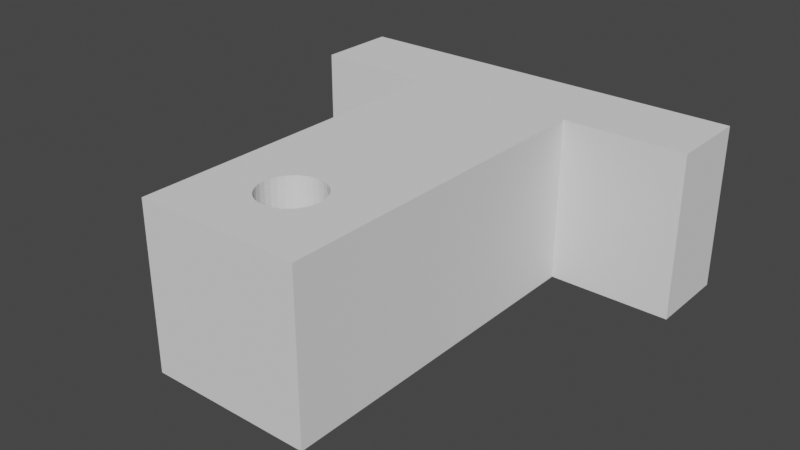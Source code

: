 # Source: slider_free_move_stopper.blend  (saved by Blender 3.4.6; exported with 4.5.12 LTS)
import bpy
from mathutils import Matrix  # noqa: F401  (used for matrix-valued properties, if any)

bpy.ops.wm.read_factory_settings(use_empty=True)
scene = bpy.context.scene
scene.name = 'Scene'

# ---- collections
col_collection = bpy.data.collections.new('Collection'); scene.collection.children.link(col_collection)

# ---- world
world_world = bpy.data.worlds.new('World'); scene.world = world_world
world_world.use_nodes = True; world_world.node_tree.nodes.clear()
_N = world_world.node_tree.nodes; _L = world_world.node_tree.links
n0 = _N.new('ShaderNodeOutputWorld'); n0.name = 'World Output'; n0.location = (300, 300)
n1 = _N.new('ShaderNodeBackground'); n1.name = 'Background'; n1.location = (10, 300)
n1.inputs[0].default_value = (0.05088, 0.05088, 0.05088, 1.0)
_L.new(n1.outputs[0], n0.inputs[0])
n0.is_active_output = True
world_world.color = (0.05088, 0.05088, 0.05088)
world_world.use_sun_shadow = False
world_world.sun_shadow_jitter_overblur = 0.0

# ---- meshes
me_cube_001 = bpy.data.meshes.new('Cube.001')
me_cube_001.from_pydata([(-2.0, -3.0, 0.0), (-2.0, -3.0, 4.0), (-2.0, 2.0, 0.0), (2.0, -3.0, 0.0), (2.0, -3.0, 4.0), (-2.0, -6.5, 0.0), (-2.0, -6.5, 4.0), (2.0, -6.5, 4.0), (2.0, -6.5, 0.0), (-0.5303, -3.97, 0.0), (-0.287, -3.807, 0.0), (-0.4167, -3.876, 0.0), (-0.1463, -3.764, 0.0), (0.0, -3.75, 0.0), (0.4167, -3.876, 0.0), (0.287, -3.807, 0.0), (0.1463, -3.764, 0.0), (0.6236, -4.917, 0.0), (0.6236, -4.083, 0.0), (0.75, -4.5, 0.0), (0.7356, -4.646, 0.0), (0.7356, -4.354, 0.0), (0.6929, -4.213, 0.0), (0.6929, -4.787, 0.0), (0.5303, -3.97, 0.0), (-0.75, -4.5, 0.0), (-0.7356, -4.646, 0.0), (-0.7356, -4.354, 0.0), (-0.6236, -4.917, 0.0), (-0.6236, -4.083, 0.0), (-0.6929, -4.787, 0.0), (-0.6929, -4.213, 0.0), (-0.4167, -5.124, 0.0), (-0.1463, -5.236, 0.0), (-0.287, -5.193, 0.0), (0.287, -5.193, 0.0), (0.1463, -5.236, 0.0), (0.5303, -5.03, 0.0), (0.4167, -5.124, 0.0), (0.0, -5.25, 0.0), (-0.5303, -5.03, 0.0), (-0.75, -4.5, 4.0), (-0.7356, -4.354, 4.0), (-0.7356, -4.646, 4.0), (-0.6236, -4.917, 4.0), (-0.6236, -4.083, 4.0), (-0.6929, -4.787, 4.0), (-0.6929, -4.213, 4.0), (-0.4167, -3.876, 4.0), (-0.1463, -3.764, 4.0), (-0.287, -3.807, 4.0), (0.287, -3.807, 4.0), (0.1463, -3.764, 4.0), (0.5303, -3.97, 4.0), (0.4167, -3.876, 4.0), (0.0, -3.75, 4.0), (-0.5303, -3.97, 4.0), (-0.5303, -5.03, 4.0), (-0.287, -5.193, 4.0), (-0.1463, -5.236, 4.0), (-0.4167, -5.124, 4.0), (0.0, -5.25, 4.0), (0.4167, -5.124, 4.0), (0.287, -5.193, 4.0), (0.1463, -5.236, 4.0), (0.6236, -4.917, 4.0), (0.6236, -4.083, 4.0), (0.75, -4.5, 4.0), (0.7356, -4.646, 4.0), (0.7356, -4.354, 4.0), (0.6929, -4.213, 4.0), (0.5303, -5.03, 4.0), (0.6929, -4.787, 4.0), (2.0, 4.0, 0.0), (-2.0, 2.0, 4.0), (2.0, 2.0, 4.0), (-2.0, 4.0, 4.0), (2.0, 4.0, 4.0), (2.0, 2.0, 0.0), (-2.0, 4.0, 0.0), (5.0, 2.0, 0.0), (5.0, 2.0, 4.0), (5.0, 4.0, 0.0), (5.0, 4.0, 4.0), (-5.0, 2.0, 0.0), (-5.0, 2.0, 4.0), (-5.0, 4.0, 0.0), (-5.0, 4.0, 4.0)], [], [(0, 1, 74, 2), (78, 75, 4, 3), (1, 0, 5, 6), (2, 78, 3, 0), (75, 74, 1, 4), (8, 7, 6, 5), (9, 0, 3, 8, 5, 40, 32, 34, 33, 39, 36, 35, 38, 37, 17, 23, 20, 19, 21, 22, 18, 24, 14, 15, 16, 13, 12, 10, 11), (40, 5, 0, 9, 29, 31, 27, 25, 26, 30, 28), (53, 4, 1, 56, 48, 50, 49, 55, 52, 51, 54), (1, 6, 7, 4, 53, 66, 70, 69, 67, 68, 72, 65, 71, 62, 63, 64, 61, 59, 58, 60, 57, 44, 46, 43, 41, 42, 47, 45, 56), (3, 4, 7, 8), (55, 13, 16, 52), (52, 16, 15, 51), (51, 15, 14, 54), (54, 14, 24, 53), (24, 18, 66, 53), (18, 22, 70, 66), (22, 21, 69, 70), (21, 19, 67, 69), (19, 20, 68, 67), (20, 23, 72, 68), (23, 17, 65, 72), (17, 37, 71, 65), (37, 38, 62, 71), (38, 35, 63, 62), (35, 36, 64, 63), (36, 39, 61, 64), (39, 33, 59, 61), (33, 34, 58, 59), (34, 32, 60, 58), (32, 40, 57, 60), (57, 40, 28, 44), (44, 28, 30, 46), (46, 30, 26, 43), (43, 26, 25, 41), (41, 25, 27, 42), (42, 27, 31, 47), (47, 31, 29, 45), (45, 29, 9, 56), (56, 9, 11, 48), (48, 11, 10, 50), (50, 10, 12, 49), (49, 12, 13, 55), (79, 76, 77, 73), (76, 79, 86, 87), (77, 75, 81, 83), (75, 77, 76, 74), (78, 2, 79, 73), (81, 80, 82, 83), (78, 73, 82, 80), (73, 77, 83, 82), (75, 78, 80, 81), (84, 85, 87, 86), (2, 74, 85, 84), (74, 76, 87, 85), (79, 2, 84, 86)])
me_cube_001.polygons.foreach_set('material_index', [0, 0, 0, 0, 0, 0, 0, 0, 0, 0, 0, 11016, 11016, 11016, 11016, 11016, 11016, 11016, 11016, 11016, 11016, 11016, 11016, 11016, 11016, 11016, 11016, 11016, 11016, 11016, 11016, 11016, 11016, 11016, 11016, 11016, 11016, 11016, 11016, 11016, 11016, 11016, 11016, 0, 0, 0, 0, 0, 0, 0, 0, 0, 0, 0, 0, 0])
_uv = me_cube_001.uv_layers.new(name='UVMap')
_uv.uv.foreach_set('vector', [0.375, 0.0, 0.625, 0.0, 0.625, 0.25, 0.375, 0.25, 0.375, 0.5, 0.625, 0.5, 0.625, 0.75, 0.375, 0.75, 0.625, 0.0, 0.375, 0.0, 0.375, 0.0, 0.625, 0.0, 0.125, 0.5, 0.375, 0.5, 0.375, 0.75, 0.125, 0.75, 0.625, 0.5, 0.875, 0.5, 0.875, 0.75, 0.625, 0.75, 0.375, 0.75, 0.625, 0.75, 0.625, 1.0, 0.375, 1.0, 0.2169, 0.75, 0.125, 0.75, 0.375, 0.75, 0.375, 0.75, 0.125, 0.75, 0.2169, 0.75, 0.224, 0.75, 0.2321, 0.75, 0.2409, 0.75, 0.25, 0.75, 0.2591, 0.75, 0.2679, 0.75, 0.276, 0.75, 0.2831, 0.75, 0.289, 0.75, 0.2933, 0.75, 0.296, 0.75, 0.2969, 0.75, 0.296, 0.75, 0.2933, 0.75, 0.289, 0.75, 0.2831, 0.75, 0.276, 0.75, 0.2679, 0.75, 0.2591, 0.75, 0.25, 0.75, 0.2409, 0.75, 0.2321, 0.75, 0.224, 0.75, 0.2169, 0.75, 0.125, 0.75, 0.125, 0.75, 0.2169, 0.75, 0.211, 0.75, 0.2067, 0.75, 0.204, 0.75, 0.2031, 0.75, 0.204, 0.75, 0.2067, 0.75, 0.211, 0.75, 0.7169, 0.75, 0.625, 0.75, 0.875, 0.75, 0.7831, 0.75, 0.776, 0.75, 0.7679, 0.75, 0.7591, 0.75, 0.75, 0.75, 0.7409, 0.75, 0.7321, 0.75, 0.724, 0.75, 0.875, 0.75, 0.875, 0.75, 0.625, 0.75, 0.625, 0.75, 0.7169, 0.75, 0.711, 0.75, 0.7067, 0.75, 0.704, 0.75, 0.7031, 0.75, 0.704, 0.75, 0.7067, 0.75, 0.711, 0.75, 0.7169, 0.75, 0.724, 0.75, 0.7321, 0.75, 0.7409, 0.75, 0.75, 0.75, 0.7591, 0.75, 0.7679, 0.75, 0.776, 0.75, 0.7831, 0.75, 0.789, 0.75, 0.7933, 0.75, 0.796, 0.75, 0.7969, 0.75, 0.796, 0.75, 0.7933, 0.75, 0.789, 0.75, 0.7831, 0.75, 0.375, 0.75, 0.625, 0.75, 0.625, 0.75, 0.375, 0.75, 1.0, 0.75, 1.0, 0.55, 0.9688, 0.55, 0.9688, 0.75, 0.9688, 0.75, 0.9688, 0.55, 0.9375, 0.55, 0.9375, 0.75, 0.9375, 0.75, 0.9375, 0.55, 0.9062, 0.55, 0.9062, 0.75, 0.9062, 0.75, 0.9062, 0.55, 0.875, 0.55, 0.875, 0.75, 0.875, 0.55, 0.8438, 0.55, 0.8438, 0.75, 0.875, 0.75, 0.8438, 0.55, 0.8125, 0.55, 0.8125, 0.75, 0.8438, 0.75, 0.8125, 0.55, 0.7812, 0.55, 0.7812, 0.75, 0.8125, 0.75, 0.7812, 0.55, 0.75, 0.55, 0.75, 0.75, 0.7812, 0.75, 0.75, 0.55, 0.7188, 0.55, 0.7188, 0.75, 0.75, 0.75, 0.7188, 0.55, 0.6875, 0.55, 0.6875, 0.75, 0.7188, 0.75, 0.6875, 0.55, 0.6562, 0.55, 0.6562, 0.75, 0.6875, 0.75, 0.6562, 0.55, 0.625, 0.55, 0.625, 0.75, 0.6562, 0.75, 0.625, 0.55, 0.5938, 0.55, 0.5938, 0.75, 0.625, 0.75, 0.5938, 0.55, 0.5625, 0.55, 0.5625, 0.75, 0.5938, 0.75, 0.5625, 0.55, 0.5312, 0.55, 0.5312, 0.75, 0.5625, 0.75, 0.5312, 0.55, 0.5, 0.55, 0.5, 0.75, 0.5312, 0.75, 0.5, 0.55, 0.4688, 0.55, 0.4688, 0.75, 0.5, 0.75, 0.4688, 0.55, 0.4375, 0.55, 0.4375, 0.75, 0.4688, 0.75, 0.4375, 0.55, 0.4062, 0.55, 0.4062, 0.75, 0.4375, 0.75, 0.4062, 0.55, 0.375, 0.55, 0.375, 0.75, 0.4062, 0.75, 0.375, 0.75, 0.375, 0.55, 0.3438, 0.55, 0.3438, 0.75, 0.3438, 0.75, 0.3438, 0.55, 0.3125, 0.55, 0.3125, 0.75, 0.3125, 0.75, 0.3125, 0.55, 0.2812, 0.55, 0.2812, 0.75, 0.2812, 0.75, 0.2812, 0.55, 0.25, 0.55, 0.25, 0.75, 0.25, 0.75, 0.25, 0.55, 0.2188, 0.55, 0.2188, 0.75, 0.2188, 0.75, 0.2188, 0.55, 0.1875, 0.55, 0.1875, 0.75, 0.1875, 0.75, 0.1875, 0.55, 0.1562, 0.55, 0.1562, 0.75, 0.1562, 0.75, 0.1562, 0.55, 0.125, 0.55, 0.125, 0.75, 0.125, 0.75, 0.125, 0.55, 0.09375, 0.55, 0.09375, 0.75, 0.09375, 0.75, 0.09375, 0.55, 0.0625, 0.55, 0.0625, 0.75, 0.0625, 0.75, 0.0625, 0.55, 0.03125, 0.55, 0.03125, 0.75, 0.03125, 0.75, 0.03125, 0.55, 0.0, 0.55, 0.0, 0.75, 0.375, 0.25, 0.625, 0.25, 0.625, 0.5, 0.375, 0.5, 0.625, 0.25, 0.375, 0.25, 0.375, 0.25, 0.625, 0.25, 0.625, 0.5, 0.625, 0.5, 0.625, 0.5, 0.625, 0.5, 0.625, 0.5, 0.625, 0.5, 0.625, 0.25, 0.625, 0.25, 0.375, 0.5, 0.375, 0.25, 0.375, 0.25, 0.375, 0.5, 0.625, 0.5, 0.375, 0.5, 0.375, 0.5, 0.625, 0.5, 0.375, 0.5, 0.375, 0.5, 0.375, 0.5, 0.375, 0.5, 0.375, 0.5, 0.625, 0.5, 0.625, 0.5, 0.375, 0.5, 0.625, 0.5, 0.375, 0.5, 0.375, 0.5, 0.625, 0.5, 0.375, 0.25, 0.625, 0.25, 0.625, 0.25, 0.375, 0.25, 0.375, 0.25, 0.625, 0.25, 0.625, 0.25, 0.375, 0.25, 0.625, 0.25, 0.625, 0.25, 0.625, 0.25, 0.625, 0.25, 0.375, 0.25, 0.375, 0.25, 0.375, 0.25, 0.375, 0.25])
me_cube_001.update()

# ---- objects
ob_cube = bpy.data.objects.new('Cube', me_cube_001)

# ---- transforms, parenting, visibility, modifiers, constraints
ob_cube.location = (0.0, 0.0, 0.0)

# ---- collection membership
col_collection.objects.link(ob_cube)

# ---- scene / render settings (as saved in the file)
scene.frame_start = 1; scene.frame_end = 250; scene.frame_set(1)
scene.render.engine = 'BLENDER_EEVEE_NEXT'
scene.cycles.sampling_pattern = 'TABULATED_SOBOL'
scene.cycles.use_light_tree = False
scene.view_settings.view_transform = 'Filmic'
scene.unit_settings.scale_length = 0.001
bpy.context.view_layer.update()

# ---- added for rendering (the .blend has no active camera and no usable light): camera, sun
cam_auto = bpy.data.cameras.new('AutoCamera')
cam_auto.lens = 50.0
cam_auto.sensor_width = 36.0
cam_auto.clip_end = 1000.0
ob_auto_camera = bpy.data.objects.new('AutoCamera', cam_auto)
scene.collection.objects.link(ob_auto_camera)
ob_auto_camera.location = (13.9169, -17.9502, 13.1335)
ob_auto_camera.rotation_euler = (1.09748, -7.21219e-08, 0.694738)
scene.camera = ob_auto_camera
light_auto_sun = bpy.data.lights.new('AutoSun', 'SUN')
light_auto_sun.energy = 3.0
light_auto_sun.angle = 0.0523599
ob_auto_sun = bpy.data.objects.new('AutoSun', light_auto_sun)
scene.collection.objects.link(ob_auto_sun)
ob_auto_sun.rotation_euler = (0.872665, 0.174533, 0.523599)
bpy.context.view_layer.update()
